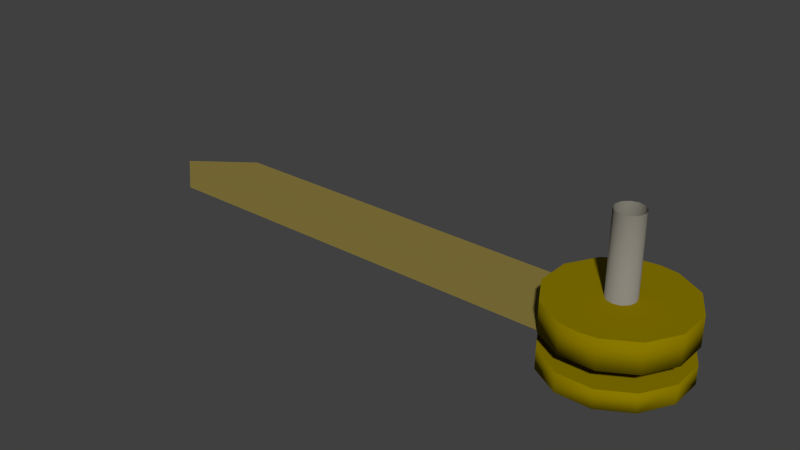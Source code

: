 # Source: fanFixed.blend  (saved by Blender 2.72.0; exported with 4.5.12 LTS)
import bpy
from mathutils import Matrix  # noqa: F401  (used for matrix-valued properties, if any)

bpy.ops.wm.read_factory_settings(use_empty=True)
scene = bpy.context.scene
scene.name = 'Scene'

# ---- collections
col_collection_1 = bpy.data.collections.new('Collection 1'); scene.collection.children.link(col_collection_1)

# ---- materials (node trees are filled in below, after node groups)
mat_material = bpy.data.materials.new('material')
mat_material.alpha_threshold = 0.0
mat_material.use_transparent_shadow = False
mat_material.diffuse_color = (1.0, 1.0, 1.0, 1.0)
mat_material.roughness = 0.5
mat_color_d22 = bpy.data.materials.new('Color_D22')
mat_color_d22.alpha_threshold = 0.0
mat_color_d22.use_transparent_shadow = False
mat_color_d22.diffuse_color = (0.25, 0.1961, 0.04902, 1.0)
mat_color_d22.roughness = 0.5
mat_color_d25 = bpy.data.materials.new('Color_D25')
mat_color_d25.alpha_threshold = 0.0
mat_color_d25.use_transparent_shadow = False
mat_color_d25.diffuse_color = (0.25, 0.2353, 0.1961, 1.0)
mat_color_d25.roughness = 0.5
mat_color_d02 = bpy.data.materials.new('Color_D02')
mat_color_d02.alpha_threshold = 0.0
mat_color_d02.use_transparent_shadow = False
mat_color_d02.diffuse_color = (1.0, 0.8, 0.1961, 1.0)
mat_color_d02.roughness = 0.5
mat_color_d21 = bpy.data.materials.new('Color_D21')
mat_color_d21.alpha_threshold = 0.0
mat_color_d21.use_transparent_shadow = False
mat_color_d21.diffuse_color = (0.25, 0.1863, 0.0, 1.0)
mat_color_d21.roughness = 0.5

# ---- material node trees

# ---- world
world_world = bpy.data.worlds.new('World'); scene.world = world_world
world_world.color = (0.05088, 0.05088, 0.05088)
world_world.use_sun_shadow = False
world_world.sun_shadow_jitter_overblur = 0.0
world_world.cycles.sampling_method = 'MANUAL'
world_world.cycles.sample_map_resolution = 256

# ---- meshes
me_id10_001 = bpy.data.meshes.new('ID10.001')
me_id10_001.from_pydata([(1.731, 6.46, -3.568), (-1.732e-14, -5.329e-14, -7.13), (-1.731, -6.46, -3.568), (-6.46, 1.731, -3.568), (6.46, -1.731, -3.568)], [], [(0, 1, 3), (1, 2, 3), (4, 1, 0), (4, 2, 1)])
me_id10_001.polygons.foreach_set('material_index', [3, 3, 3, 3])
me_id10_001.materials.append(mat_material)
me_id10_001.materials.append(mat_color_d22)
me_id10_001.materials.append(mat_color_d25)
me_id10_001.materials.append(mat_color_d02)
me_id10_001.materials.append(mat_color_d21)
me_id10_001.use_remesh_preserve_volume = False
me_id10_001.use_remesh_preserve_attributes = False
me_id10_001.use_mirror_vertex_groups = False
me_id10_001.update()
me_id52_001 = bpy.data.meshes.new('ID52.001')
me_id52_001.from_pydata([(-0.3754, 4.127, -0.01399), (-46.81, 4.127, -0.01399), (-0.3754, -4.623, -0.01399), (-47.56, -4.623, -0.01399), (-52.75, -0.2475, -0.01399)], [], [(1, 0, 2, 3), (1, 3, 4)])
me_id52_001.materials.append(mat_color_d22)
me_id52_001.materials.append(mat_color_d25)
me_id52_001.materials.append(mat_color_d02)
me_id52_001.materials.append(mat_color_d21)
me_id52_001.use_remesh_preserve_volume = False
me_id52_001.use_remesh_preserve_attributes = False
me_id52_001.use_mirror_vertex_groups = False
me_id52_001.update()
me_id10 = bpy.data.meshes.new('ID10')
me_id10.from_pydata([(-1.37, -1.11e-15, 10.81), (-1.323, -0.3545, 2.932), (-1.186, 0.6848, 10.81), (-1.186, 0.6848, 2.932), (-1.186, -0.6848, 10.81), (-0.6848, 1.186, 2.932), (-0.6848, 1.186, 10.81), (-0.6848, -1.186, 10.81), (8.882e-16, 1.37, 10.81), (-4.441e-15, -1.37, 10.81), (0.6848, 1.186, 2.932), (0.6848, 1.186, 10.81), (0.6848, -1.186, 10.81), (1.186, 0.6848, 10.81), (1.186, 0.6848, 2.932), (1.186, -0.6848, 2.932), (1.186, -0.6848, 10.81), (1.37, 1.11e-15, 10.81), (1.37, 1.11e-15, 2.932), (1.731, 6.46, -3.568), (-1.731, -6.46, -3.568), (-6.46, 1.731, -3.568), (6.46, -1.731, -3.568), (-1.731, -6.46, -1.693), (-2.419, -2.419, -1.693), (-0.8856, -3.305, -1.693), (0.8856, -3.305, -1.693), (1.731, -6.46, -1.693), (2.419, -2.419, -1.693), (3.305, -0.8856, -1.693), (4.729, -4.729, -1.693), (-4.729, 4.729, -1.693), (-2.419, 2.419, -1.693), (-0.8856, 3.305, -1.693), (0.8856, 3.305, -1.693), (4.729, 4.729, -1.693), (-6.46, 1.731, -1.693), (-6.46, -1.731, -3.568), (-6.46, -1.731, -1.693), (-4.729, -4.729, -1.693), (6.46, -1.731, -1.693), (6.46, 1.731, -3.568), (6.46, 1.731, -1.693), (1.731, 6.46, -1.693), (-1.731, 6.46, -1.693), (-4.729, 4.729, -3.568), (-1.731, 6.46, -3.568), (-4.729, -4.729, -3.568), (1.731, -6.46, -3.568), (4.729, -4.729, -3.568), (4.729, 4.729, -3.568), (-3.305, 0.8856, -1.693), (-3.305, -0.8856, -1.693), (-3.305, -0.8856, -0.005057), (0.8856, 3.305, -0.005057), (-2.419, -2.419, -0.005057), (2.419, 2.419, -1.693), (-0.8856, -3.305, -0.005057), (3.305, 0.8856, -0.005057), (3.305, 0.8856, -1.693), (0.8856, -3.305, -0.005057), (3.305, -0.8856, -0.005057), (-6.46, -1.731, 2.932), (-6.46, 1.731, 2.932), (-4.729, 4.729, 2.932), (-1.731, 6.46, 2.932), (-1.37, -1.11e-15, 2.932), (1.998e-15, -6.688, 2.932), (-1.186, -0.6848, 2.932), (-0.6848, -1.186, 2.932), (-4.441e-15, -1.37, 2.932), (1.731, -6.46, 2.932), (0.6848, -1.186, 2.932), (8.882e-16, 1.37, 2.932), (1.731, 6.46, 2.932), (4.729, -4.729, 2.932), (4.729, 4.729, 2.932), (6.46, 1.731, -0.005057), (6.46, 1.731, 2.932), (4.729, 4.729, -0.005057), (1.731, 6.46, -0.005057), (1.998e-15, 6.688, 2.932), (-6.46, -1.731, -0.005057), (-4.729, -4.729, -0.005057), (-4.729, -4.729, 2.932), (-1.731, -6.46, 2.932), (-1.731, -6.46, -0.005057), (1.731, -6.46, -0.005057), (6.46, -1.731, 2.932), (-6.46, 1.731, -0.005057), (-4.729, 4.729, -0.005057), (-3.305, 0.8856, -0.005057), (-1.731, 6.46, -0.005057), (-2.419, 2.419, -0.005057), (-0.8856, 3.305, -0.005057), (2.419, 2.419, -0.005057), (3.344, 5.792, -0.005057), (2.419, -2.419, -0.005057), (4.729, -4.729, -0.005057), (6.46, -1.731, -0.005057), (-3.305, 0.8856, -1.693), (-3.305, -0.8856, -1.693), (-3.422, 1.998e-15, -1.693), (-2.963, 1.711, -1.693), (-2.963, -1.711, -1.693), (-2.419, 2.419, -1.693), (-2.419, -2.419, -1.693), (-1.711, 2.963, -1.693), (-1.711, -2.963, -1.693), (-0.8856, -3.305, -1.693), (-0.8856, 3.305, -1.693), (-8.882e-16, -3.422, -1.693), (-5.329e-15, 3.422, -1.693), (0.8856, 3.305, -1.693), (0.8856, -3.305, -1.693), (1.711, -2.963, -1.693), (1.711, 2.963, -1.693), (2.419, 2.419, -1.693), (2.419, -2.419, -1.693), (2.963, -1.711, -1.693), (2.963, 1.711, -1.693), (3.305, 0.8856, -1.693), (3.305, -0.8856, -1.693), (3.422, -1.998e-15, -1.693)], [], [(58, 61, 29, 59), (43, 35, 50, 19), (12, 9, 70, 72), (52, 24, 55, 53), (91, 51, 52, 53), (83, 84, 62, 82), (27, 30, 40, 42, 35, 43, 56, 59, 29, 28), (16, 15, 18, 17), (65, 81, 74, 80, 92), (17, 18, 14, 13), (44, 46, 45, 31), (96, 58, 95, 80), (10, 73, 8, 11), (5, 3, 2, 6), (71, 87, 98, 75), (60, 57, 25, 26), (63, 89, 82, 62), (94, 54, 34, 33), (36, 21, 37, 38), (50, 41, 22, 19), (85, 67, 1, 66, 3, 81, 65, 64, 63, 62, 84), (30, 27, 48, 49), (48, 20, 22, 49), (47, 39, 38, 37), (93, 94, 33, 32), (40, 22, 41, 42), (31, 45, 21, 36), (8, 73, 5, 6), (97, 60, 26, 28), (65, 92, 90, 64), (11, 13, 14, 10), (14, 18, 15, 72, 70, 69, 68, 1, 67, 71, 75, 88, 78, 76, 74, 81, 3, 5, 73, 10), (88, 99, 77, 78), (23, 39, 47, 20), (45, 46, 19, 21), (56, 95, 58, 59), (3, 66, 0, 2), (55, 24, 25, 57), (85, 84, 83, 86), (32, 51, 91, 93), (1, 68, 4, 0, 66), (44, 31, 36, 38, 39, 23, 27, 28, 26, 25, 24, 52, 51, 32, 33, 34, 56, 43), (97, 28, 29, 61), (44, 43, 19, 46), (90, 89, 63, 64), (9, 7, 69, 70), (42, 41, 50, 35), (79, 76, 78, 77), (4, 68, 69, 7), (47, 37, 21, 20), (74, 76, 79, 96, 80), (54, 95, 56, 34), (72, 15, 16, 12), (80, 95, 54, 94, 93, 91, 53, 55, 57, 60, 97, 61, 58, 96, 79, 77, 99, 98, 87, 86, 83, 82, 89, 90, 92), (40, 30, 49, 22), (71, 67, 85, 86, 87), (99, 88, 75, 98), (27, 23, 20, 48), (100, 101, 102), (101, 100, 103), (101, 103, 104), (104, 103, 105), (104, 105, 106), (106, 105, 107), (106, 107, 108), (108, 107, 109), (109, 107, 110), (109, 110, 111), (111, 110, 112), (111, 112, 113), (111, 113, 114), (114, 113, 115), (115, 113, 116), (115, 116, 117), (115, 117, 118), (118, 117, 119), (119, 117, 120), (119, 120, 121), (119, 121, 122), (122, 121, 123)])
me_id10.polygons.foreach_set('use_smooth', [1, 1, 1, 1, 1, 1, 0, 1, 1, 1, 1, 0, 1, 1, 1, 1, 1, 1, 1, 0, 0, 1, 0, 1, 1, 1, 1, 1, 1, 1, 1, 0, 1, 1, 0, 1, 1, 1, 1, 1, 1, 0, 1, 1, 1, 1, 1, 1, 1, 0, 1, 1, 1, 0, 1, 1, 1, 1, 0, 0, 0, 0, 0, 0, 0, 0, 0, 0, 0, 0, 0, 0, 0, 0, 0, 0, 0, 0, 0, 0])
me_id10.polygons.foreach_set('material_index', [4, 4, 2, 4, 4, 4, 4, 2, 4, 2, 4, 4, 2, 2, 4, 4, 4, 4, 4, 4, 4, 4, 4, 4, 4, 4, 4, 2, 4, 4, 2, 4, 4, 4, 4, 4, 2, 4, 4, 4, 2, 4, 4, 4, 4, 2, 4, 4, 2, 4, 4, 4, 2, 4, 4, 4, 4, 4, 0, 0, 0, 0, 0, 0, 0, 0, 0, 0, 0, 0, 0, 0, 0, 0, 0, 0, 0, 0, 0, 0])
me_id10.materials.append(mat_material)
me_id10.materials.append(mat_color_d22)
me_id10.materials.append(mat_color_d25)
me_id10.materials.append(mat_color_d02)
me_id10.materials.append(mat_color_d21)
me_id10.use_remesh_preserve_volume = False
me_id10.use_remesh_preserve_attributes = False
me_id10.use_mirror_vertex_groups = False
me_id10.update()

# ---- objects
ob_sketchup_002 = bpy.data.objects.new('SketchUp.002', me_id10_001)
ob_sketchup_000 = bpy.data.objects.new('SketchUp.000', me_id52_001)
ob_sketchup_001 = bpy.data.objects.new('SketchUp.001', me_id10)

# ---- transforms, parenting, visibility, modifiers, constraints
ob_sketchup_002.location = (0.0, 0.0, 0.0)
ob_sketchup_002.scale = (0.05004, 0.05004, 0.05004)
ob_sketchup_002.lineart.crease_threshold = 0.0
ob_sketchup_000.location = (0.01244, 0.007575, 1.073e-07)
ob_sketchup_000.scale = (0.05004, 0.05004, 0.05004)
ob_sketchup_000.lineart.crease_threshold = 0.0
ob_sketchup_001.location = (0.0, 0.0, 0.0)
ob_sketchup_001.scale = (0.05004, 0.05004, 0.05004)
ob_sketchup_001.lineart.crease_threshold = 0.0

# ---- collection membership
col_collection_1.objects.link(ob_sketchup_002)
col_collection_1.objects.link(ob_sketchup_000)
col_collection_1.objects.link(ob_sketchup_001)

# ---- scene / render settings (as saved in the file)
scene.frame_start = 1; scene.frame_end = 250; scene.frame_set(1)
scene.render.engine = 'BLENDER_EEVEE_NEXT'
scene.render.resolution_percentage = 50
scene.render.dither_intensity = 0.0
scene.cycles.use_denoising = False
scene.cycles.samples = 10
scene.cycles.sampling_pattern = 'TABULATED_SOBOL'
scene.cycles.light_sampling_threshold = 0.0
scene.cycles.use_adaptive_sampling = False
scene.cycles.use_light_tree = False
scene.cycles.blur_glossy = 0.0
scene.cycles.pixel_filter_type = 'GAUSSIAN'
scene.cycles.sample_clamp_indirect = 0.0
scene.view_settings.view_transform = 'Standard'
bpy.context.view_layer.update()

# ---- added for rendering (the .blend has no active camera and no usable light): camera, sun
cam_auto = bpy.data.cameras.new('AutoCamera')
cam_auto.lens = 50.0
cam_auto.sensor_width = 36.0
cam_auto.clip_end = 1000.0
ob_auto_camera = bpy.data.objects.new('AutoCamera', cam_auto)
scene.collection.objects.link(ob_auto_camera)
ob_auto_camera.location = (1.76774, -3.50363, 2.42776)
ob_auto_camera.rotation_euler = (1.09748, -7.21219e-08, 0.694738)
scene.camera = ob_auto_camera
light_auto_sun = bpy.data.lights.new('AutoSun', 'SUN')
light_auto_sun.energy = 3.0
light_auto_sun.angle = 0.0523599
ob_auto_sun = bpy.data.objects.new('AutoSun', light_auto_sun)
scene.collection.objects.link(ob_auto_sun)
ob_auto_sun.rotation_euler = (0.872665, 0.174533, 0.523599)
bpy.context.view_layer.update()
